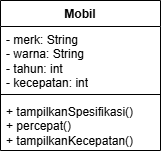

The diagram above was exported from draw.io. Its source (the exported page's mxGraphModel, read from the mxfile embedded in the PNG):
<mxGraphModel dx="1042" dy="596" grid="1" gridSize="10" guides="1" tooltips="1" connect="1" arrows="1" fold="1" page="1" pageScale="1" pageWidth="827" pageHeight="1169" math="0" shadow="0">
  <root>
    <mxCell id="0" />
    <mxCell id="1" parent="0" />
    <mxCell id="Oxfev4iwwCQs7IKbm39k-1" parent="1" style="swimlane;fontStyle=1;align=center;verticalAlign=top;childLayout=stackLayout;horizontal=1;startSize=26;horizontalStack=0;resizeParent=1;resizeParentMax=0;resizeLast=0;collapsible=1;marginBottom=0;whiteSpace=wrap;html=1;swimlaneFillColor=default;" value="Mobil" vertex="1">
      <mxGeometry height="150" width="160" x="330" y="270" as="geometry" />
    </mxCell>
    <mxCell id="Oxfev4iwwCQs7IKbm39k-2" parent="Oxfev4iwwCQs7IKbm39k-1" style="text;strokeColor=none;fillColor=none;align=left;verticalAlign=top;spacingLeft=4;spacingRight=4;overflow=hidden;rotatable=0;points=[[0,0.5],[1,0.5]];portConstraint=eastwest;whiteSpace=wrap;html=1;" value="- merk: String&lt;div&gt;- warna: String&lt;/div&gt;&lt;div&gt;- tahun: int&lt;/div&gt;&lt;div&gt;- kecepatan: int&lt;/div&gt;" vertex="1">
      <mxGeometry height="64" width="160" y="26" as="geometry" />
    </mxCell>
    <mxCell id="Oxfev4iwwCQs7IKbm39k-3" parent="Oxfev4iwwCQs7IKbm39k-1" style="line;strokeWidth=1;fillColor=none;align=left;verticalAlign=middle;spacingTop=-1;spacingLeft=3;spacingRight=3;rotatable=0;labelPosition=right;points=[];portConstraint=eastwest;strokeColor=inherit;" value="" vertex="1">
      <mxGeometry height="8" width="160" y="90" as="geometry" />
    </mxCell>
    <mxCell id="Oxfev4iwwCQs7IKbm39k-4" parent="Oxfev4iwwCQs7IKbm39k-1" style="text;strokeColor=none;fillColor=none;align=left;verticalAlign=top;spacingLeft=4;spacingRight=4;overflow=hidden;rotatable=0;points=[[0,0.5],[1,0.5]];portConstraint=eastwest;whiteSpace=wrap;html=1;" value="+ tampilkanSpesifikasi()&lt;div&gt;+ percepat()&lt;br&gt;&lt;/div&gt;&lt;div&gt;+ tampilkanKecepatan()&lt;/div&gt;&lt;div&gt;&lt;br&gt;&lt;/div&gt;" vertex="1">
      <mxGeometry height="52" width="160" y="98" as="geometry" />
    </mxCell>
  </root>
</mxGraphModel>